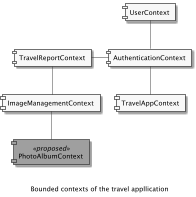

The diagram above was rendered by PlantUML. Its source (embedded in the PNG):
@startuml

scale 200 width
hide footbox
hide empty description
hide empty members
skinparam monochrome true
skinparam linetype ortho
caption \n\nBounded contexts of the travel appllication

skinparam component {
	backgroundColor<<proposed>> #a0a0a0
	backgroundColor<<shared lib>> #e8e8e8
}

[PhotoAlbumContext]  <<proposed>>

[AuthenticationContext] -up- [UserContext]
[TravelReportContext] -right- [AuthenticationContext]
[TravelReportContext] -down- [ImageManagementContext]
[PhotoAlbumContext] -up- [ImageManagementContext]
[AuthenticationContext] -down- [TravelAppContext]

@enduml